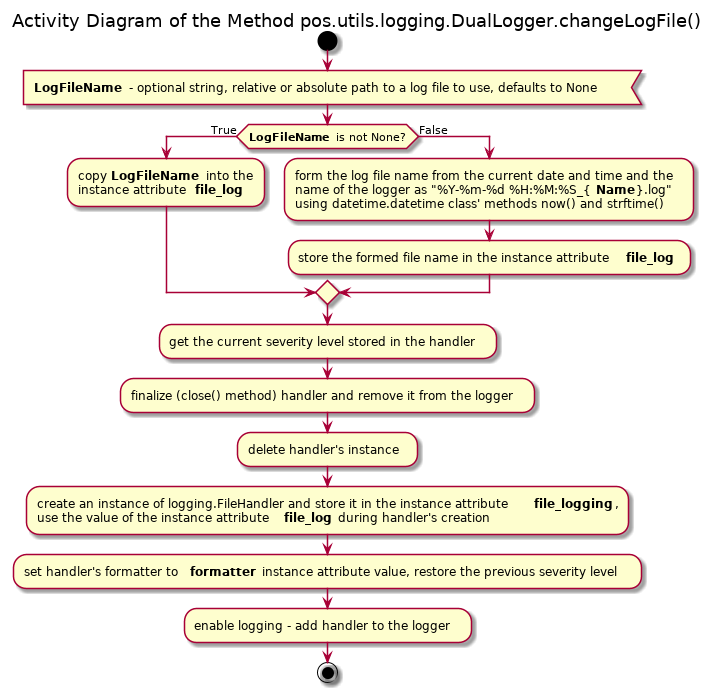

The diagram above was rendered by PlantUML. Its source (embedded in the PNG):
@startuml

title Activity Diagram of the Method pos.utils.logging.DualLogger.changeLogFile()

start

:<b>LogFileName</b> - optional string, relative or absolute path to a log file to use, defaults to None<

if (<b>LogFileName</b> is not None?) then (True)
    :copy <b>LogFileName</b> into the
    instance attribute <b>file_log</b> ;
else (False)
    :form the log file name from the current date and time and the
    name of the logger as "%Y-%m-%d %H:%M:%S_{<b>Name</b>}.log"
    using datetime.datetime class' methods now() and strftime();
    
    :store the formed file name in the instance attribute <b>file_log</b> ;
endif

:get the current severity level stored in the handler;

:finalize (close() method) handler and remove it from the logger;

:delete handler's instance;

:create an instance of logging.FileHandler and store it in the instance attribute <b>file_logging</b>,
use the value of the instance attribute <b>file_log</b> during handler's creation;

:set handler's formatter to <b>formatter</b> instance attribute value, restore the previous severity level;

:enable logging - add handler to the logger;

stop

@enduml